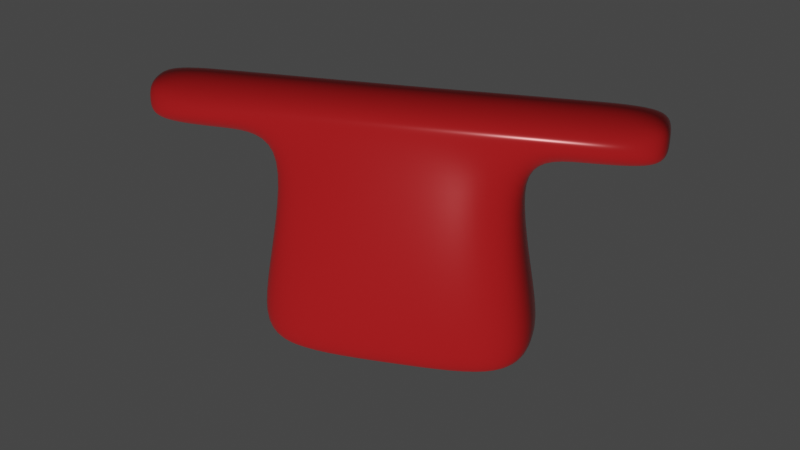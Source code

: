 # Source: lego.blend  (saved by Blender 3.6.13; exported with 4.5.12 LTS)
import bpy
from mathutils import Matrix  # noqa: F401  (used for matrix-valued properties, if any)

bpy.ops.wm.read_factory_settings(use_empty=True)
scene = bpy.context.scene
scene.name = 'Scene'

# ---- collections
col_collection = bpy.data.collections.new('Collection'); scene.collection.children.link(col_collection)

# ---- materials (node trees are filled in below, after node groups)
mat_red = bpy.data.materials.new('red')
mat_red.alpha_threshold = 0.0
mat_red.roughness = 0.5
mat_red.line_color = (0.0, 0.0, 0.0, 1.0)

# ---- material node trees
mat_red.use_nodes = True; mat_red.node_tree.nodes.clear()
_N = mat_red.node_tree.nodes; _L = mat_red.node_tree.links
n0 = _N.new('ShaderNodeOutputMaterial'); n0.name = 'Material Output'; n0.location = (300, 300)
n1 = _N.new('ShaderNodeBsdfPrincipled'); n1.name = 'Principled BSDF'; n1.location = (10, 300)
n1.distribution = 'GGX'
n1.subsurface_method = 'RANDOM_WALK_SKIN'
n1.inputs[0].default_value = (0.8, 0.02428, 0.02739, 1.0)
n1.inputs[1].default_value = 0.05
n1.inputs[2].default_value = 0.2
n1.inputs[3].default_value = 1.45
n1.inputs[13].default_value = 0.2
n1.inputs[27].default_value = (0.0, 0.0, 0.0, 1.0)
n1.inputs[28].default_value = 1.0
_L.new(n1.outputs[0], n0.inputs[0])
n0.is_active_output = True

# ---- world
world_world = bpy.data.worlds.new('World'); scene.world = world_world
world_world.use_nodes = True; world_world.node_tree.nodes.clear()
_N = world_world.node_tree.nodes; _L = world_world.node_tree.links
n0 = _N.new('ShaderNodeOutputWorld'); n0.name = 'World Output'; n0.location = (300, 300)
n1 = _N.new('ShaderNodeBackground'); n1.name = 'Background'; n1.location = (10, 300)
n1.inputs[0].default_value = (0.05088, 0.05088, 0.05088, 1.0)
_L.new(n1.outputs[0], n0.inputs[0])
n0.is_active_output = True
world_world.color = (0.05088, 0.05088, 0.05088)
world_world.use_sun_shadow = False
world_world.sun_shadow_jitter_overblur = 0.0

# ---- cameras
cam_camera = bpy.data.cameras.new('Camera')
cam_camera.clip_end = 100.0
cam_camera.ortho_scale = 7.314

# ---- lights
light_spot = bpy.data.lights.new('Spot', 'SPOT')
light_spot.transmission_factor = 0.0
light_spot.energy = 1200.0
light_spot.shadow_maximum_resolution = 0.006
light_spot.use_absolute_resolution = True

# ---- meshes
me_cube = bpy.data.meshes.new('Cube')
me_cube.from_pydata([(0.6746, 0.195, 1.0), (1.0, 0.4094, -1.0), (0.6746, -0.195, 1.0), (1.0, -0.4094, -1.0), (1.0, 0.4096, -0.6145), (1.0, -0.4096, -0.6145), (0.7261, 0.229, 0.7442), (0.7261, -0.229, 0.7442), (1.817, 0.195, 1.001), (1.817, -0.195, 1.001), (1.817, 0.229, 0.7453), (1.817, -0.229, 0.7453), (1.259, 0.229, 0.7447), (1.259, -0.229, 0.7447), (1.259, 0.195, 1.001), (1.259, -0.195, 1.001), (0.7004, 0.2667, 0.8721), (0.7004, -0.2667, 0.8721), (1.127, 0.2513, 0.9), (1.817, 0.2667, 0.8731), (1.817, -0.2667, 0.8731), (1.259, -0.2667, 0.8726), (1.259, 0.2667, 0.8726), (1.393, 0.2527, 0.8978), (0.6746, 0.0, 1.1), (1.259, 0.252, 0.8989), (1.0, 0.0, -1.0), (1.071, 0.0, -0.6072), (1.12, 0.2217, 0.9527), (0.7908, 0.0, 0.5913), (1.395, 0.2231, 0.9505), (1.817, 0.0, 1.101), (1.817, 0.0, 0.6237), (1.259, 0.0, 1.101), (1.259, 0.0, 0.6231), (1.817, 0.0, 0.8731), (1.259, 0.2224, 0.9516), (0.0, 0.4094, -1.0), (0.0, -0.195, 1.0), (0.0, -0.4094, -1.0), (0.0, 0.195, 1.0), (0.0, 0.4096, -0.6145), (0.0, -0.4096, -0.6145), (0.0, 0.229, 0.7442), (0.0, -0.229, 0.7442), (0.0, 0.2667, 0.8721), (0.0, -0.2667, 0.8721), (0.0, 0.0, -1.0), (0.0, 0.0, 1.095)], [], [(47, 26, 3, 39), (34, 12, 10, 32), (45, 40, 0, 16), (37, 41, 4, 1), (26, 27, 5, 3), (41, 43, 6, 4), (27, 29, 7, 5), (25, 18, 28, 36), (35, 31, 9, 20), (22, 25, 23, 19), (21, 13, 11, 20), (33, 15, 9, 31), (24, 2, 15, 33), (17, 7, 13, 21), (16, 18, 25, 22), (29, 6, 12, 34), (6, 16, 22, 12), (2, 17, 21, 15), (15, 21, 20, 9), (12, 22, 19, 10), (32, 35, 20, 11), (43, 45, 16, 6), (19, 23, 30, 8), (36, 28, 0, 14), (10, 19, 35, 32), (7, 29, 34, 13), (0, 24, 33, 14), (14, 33, 31, 8), (19, 8, 31, 35), (28, 18, 16, 0), (4, 6, 29, 27), (1, 4, 27, 26), (13, 34, 32, 11), (37, 1, 26, 47), (0, 40, 48, 24), (7, 17, 46, 44), (8, 30, 36, 14), (5, 7, 44, 42), (30, 23, 25, 36), (3, 5, 42, 39), (17, 2, 38, 46), (24, 48, 38, 2)])
me_cube.polygons.foreach_set('use_smooth', [True] * 42)
_uv = me_cube.uv_layers.new(name='UVMap')
_uv.uv.foreach_set('vector', [0.25, 0.625, 0.375, 0.625, 0.375, 0.75, 0.25, 0.75, 0.593, 0.625, 0.593, 0.5, 0.593, 0.5, 0.593, 0.625, 0.609, 0.375, 0.625, 0.375, 0.625, 0.5, 0.609, 0.5, 0.375, 0.375, 0.4232, 0.375, 0.4232, 0.5, 0.375, 0.5, 0.375, 0.625, 0.4232, 0.625, 0.4232, 0.75, 0.375, 0.75, 0.4232, 0.375, 0.593, 0.375, 0.593, 0.5, 0.4232, 0.5, 0.4232, 0.625, 0.593, 0.625, 0.593, 0.75, 0.4232, 0.75, 0.6123, 0.5, 0.6124, 0.5, 0.619, 0.5, 0.6189, 0.5, 0.609, 0.625, 0.625, 0.625, 0.625, 0.75, 0.609, 0.75, 0.609, 0.5, 0.6123, 0.5, 0.6121, 0.5, 0.609, 0.5, 0.609, 0.75, 0.593, 0.75, 0.593, 0.75, 0.609, 0.75, 0.625, 0.625, 0.625, 0.75, 0.625, 0.75, 0.625, 0.625, 0.625, 0.625, 0.625, 0.75, 0.625, 0.75, 0.625, 0.625, 0.609, 0.75, 0.593, 0.75, 0.593, 0.75, 0.609, 0.75, 0.609, 0.5, 0.6124, 0.5, 0.6123, 0.5, 0.609, 0.5, 0.593, 0.625, 0.593, 0.5, 0.593, 0.5, 0.593, 0.625, 0.593, 0.5, 0.609, 0.5, 0.609, 0.5, 0.593, 0.5, 0.625, 0.75, 0.609, 0.75, 0.609, 0.75, 0.625, 0.75, 0.625, 0.75, 0.609, 0.75, 0.609, 0.75, 0.625, 0.75, 0.593, 0.5, 0.609, 0.5, 0.609, 0.5, 0.593, 0.5, 0.593, 0.625, 0.609, 0.625, 0.609, 0.75, 0.593, 0.75, 0.593, 0.375, 0.609, 0.375, 0.609, 0.5, 0.593, 0.5, 0.609, 0.5, 0.6121, 0.5, 0.6187, 0.5, 0.625, 0.5, 0.6189, 0.5, 0.619, 0.5, 0.625, 0.5, 0.625, 0.5, 0.593, 0.5, 0.609, 0.5, 0.609, 0.625, 0.593, 0.625, 0.593, 0.75, 0.593, 0.625, 0.593, 0.625, 0.593, 0.75, 0.625, 0.5, 0.625, 0.625, 0.625, 0.625, 0.625, 0.5, 0.625, 0.5, 0.625, 0.625, 0.625, 0.625, 0.625, 0.5, 0.609, 0.5, 0.625, 0.5, 0.625, 0.625, 0.609, 0.625, 0.619, 0.5, 0.6124, 0.5, 0.609, 0.5, 0.625, 0.5, 0.4232, 0.5, 0.593, 0.5, 0.593, 0.625, 0.4232, 0.625, 0.375, 0.5, 0.4232, 0.5, 0.4232, 0.625, 0.375, 0.625, 0.593, 0.75, 0.593, 0.625, 0.593, 0.625, 0.593, 0.75, 0.25, 0.5, 0.375, 0.5, 0.375, 0.625, 0.25, 0.625, 0.625, 0.5, 0.75, 0.5, 0.75, 0.625, 0.625, 0.625, 0.593, 0.75, 0.609, 0.75, 0.609, 0.875, 0.593, 0.875, 0.625, 0.5, 0.6187, 0.5, 0.6189, 0.5, 0.625, 0.5, 0.4232, 0.75, 0.593, 0.75, 0.593, 0.875, 0.4232, 0.875, 0.6187, 0.5, 0.6121, 0.5, 0.6123, 0.5, 0.6189, 0.5, 0.375, 0.75, 0.4232, 0.75, 0.4232, 0.875, 0.375, 0.875, 0.609, 0.75, 0.625, 0.75, 0.625, 0.875, 0.609, 0.875, 0.625, 0.625, 0.75, 0.625, 0.75, 0.75, 0.625, 0.75])
me_cube.materials.append(mat_red)
me_cube.use_mirror_vertex_groups = False
me_cube.update()
arm_armature = bpy.data.armatures.new('Armature')  # bones are not reproduced

# ---- objects
ob_cube = bpy.data.objects.new('Cube', me_cube)
ob_camera = bpy.data.objects.new('Camera', cam_camera)
ob_body = bpy.data.objects.new('body', arm_armature)
ob_spot = bpy.data.objects.new('Spot', light_spot)

# ---- transforms, parenting, visibility, modifiers, constraints
ob_cube.parent = ob_body
ob_cube.location = (0.0, 0.0, 0.0)
ob_cube.lock_rotations_4d = False
ob_cube.empty_display_type = 'ARROWS'
ob_cube.lineart.crease_threshold = 0.0
_vg = ob_cube.vertex_groups.new(name='Bone')
for _i, _w in zip([0, 1, 2, 3, 4, 5, 6, 7, 16, 17, 24, 26, 27, 29, 37, 38, 39, 40, 41, 42, 43, 44, 45, 46, 47, 48], [0.02515, 0.8776, 0.02739, 0.8744, 0.8308, 0.8245, 0.04142, 0.04557, 0.0324, 0.03282, 0.01391, 0.8828, 0.8143, 0.06265, 0.9404, 0.958, 0.9479, 0.9573, 0.9288, 0.9469, 0.9528, 0.9558, 0.9497, 0.9518, 0.9475, 0.9851]): _vg.add([_i], _w, 'REPLACE')
_vg = ob_cube.vertex_groups.new(name='Bone.001.L')
for _i, _w in zip([0, 1, 2, 3, 4, 5, 6, 7, 12, 13, 14, 15, 16, 17, 18, 21, 22, 23, 24, 25, 26, 27, 28, 29, 30, 33, 34, 36, 37, 38, 39, 40, 41, 42, 43, 44, 45, 46, 47], [0.9487, 0.1166, 0.9341, 0.1203, 0.161, 0.1688, 0.9357, 0.9312, 0.06783, 0.05025, 0.08399, 0.02991, 0.9404, 0.9273, 0.3292, 0.04284, 0.1012, 0.07758, 0.9396, 0.1253, 0.1116, 0.1754, 0.3464, 0.8861, 0.08614, 0.03621, 0.05564, 0.1225, 0.05728, 0.03172, 0.05001, 0.03401, 0.06864, 0.05107, 0.04257, 0.03636, 0.04886, 0.04368, 0.05034]): _vg.add([_i], _w, 'REPLACE')
_vg = ob_cube.vertex_groups.new(name='Bone.002.L')
for _i, _w in zip([2, 8, 9, 10, 11, 12, 13, 14, 15, 17, 18, 19, 20, 21, 22, 23, 24, 25, 28, 29, 30, 31, 32, 33, 34, 35, 36], [0.004353, 0.9973, 0.9962, 0.9937, 0.995, 0.9296, 0.9471, 0.9148, 0.9584, 0.01262, 0.6606, 0.9941, 0.9954, 0.9514, 0.8972, 0.9214, 0.006877, 0.8736, 0.644, 0.05123, 0.913, 0.9966, 0.9942, 0.9557, 0.9408, 0.9952, 0.8764]): _vg.add([_i], _w, 'REPLACE')
_vg = ob_cube.vertex_groups.new(name='Bone.001.R')
_vg = ob_cube.vertex_groups.new(name='Bone.002.R')
_m = ob_cube.modifiers.new('Mirror', 'MIRROR')
_m.use_clip = True
_m = ob_cube.modifiers.new('Armature', 'ARMATURE')
_m.object = ob_body
_m = ob_cube.modifiers.new('Subdivision', 'SUBSURF')
_m.levels = 2
_m.render_levels = 3
ob_camera.location = (1.825, -6.947, 3.533)
ob_camera.rotation_euler = (1.116, -3.027e-08, 0.2564)
ob_camera.lock_rotations_4d = False
ob_camera.empty_display_type = 'ARROWS'
ob_camera.color = (0.0, 0.0, 0.0, 0.0)
ob_camera.display_type = 'WIRE'
ob_camera.lineart.crease_threshold = 0.0
ob_body.location = (0.0, 0.0, 0.0)
ob_spot.location = (0.0, -9.0, 0.0)
ob_spot.rotation_euler = (1.571, -0.0, 0.0)

# ---- collection membership
col_collection.objects.link(ob_cube)
col_collection.objects.link(ob_camera)
col_collection.objects.link(ob_body)
col_collection.objects.link(ob_spot)

# ---- scene / render settings (as saved in the file)
scene.camera = ob_camera
scene.frame_start = 1; scene.frame_end = 250; scene.frame_set(1)
scene.render.engine = 'CYCLES'
scene.cycles.sampling_pattern = 'TABULATED_SOBOL'
scene.view_settings.view_transform = 'Filmic'
bpy.context.view_layer.update()
